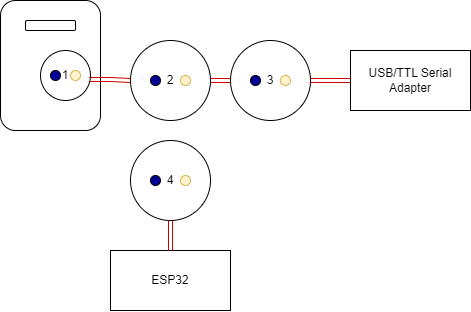

The diagram above was exported from draw.io. Its source (the exported page's mxGraphModel, read from the mxfile embedded in the PNG):
<mxGraphModel dx="988" dy="792" grid="1" gridSize="10" guides="1" tooltips="1" connect="1" arrows="1" fold="1" page="1" pageScale="1" pageWidth="827" pageHeight="1169" math="0" shadow="0">
  <root>
    <mxCell id="0" />
    <mxCell id="1" parent="0" />
    <mxCell id="lnXlq_tHiTC310l49KEF-12" value="" style="group" vertex="1" connectable="0" parent="1">
      <mxGeometry x="170" y="240" width="80" height="80" as="geometry" />
    </mxCell>
    <mxCell id="lnXlq_tHiTC310l49KEF-1" value="2" style="ellipse;whiteSpace=wrap;html=1;aspect=fixed;" vertex="1" parent="lnXlq_tHiTC310l49KEF-12">
      <mxGeometry width="80" height="80" as="geometry" />
    </mxCell>
    <mxCell id="lnXlq_tHiTC310l49KEF-3" value="" style="ellipse;whiteSpace=wrap;html=1;aspect=fixed;fillColor=#fff2cc;strokeColor=#d6b656;" vertex="1" parent="lnXlq_tHiTC310l49KEF-12">
      <mxGeometry x="50" y="35" width="10" height="10" as="geometry" />
    </mxCell>
    <mxCell id="lnXlq_tHiTC310l49KEF-4" value="" style="ellipse;whiteSpace=wrap;html=1;aspect=fixed;fillColor=#000099;" vertex="1" parent="lnXlq_tHiTC310l49KEF-12">
      <mxGeometry x="20" y="35" width="10" height="10" as="geometry" />
    </mxCell>
    <mxCell id="lnXlq_tHiTC310l49KEF-17" value="" style="group" vertex="1" connectable="0" parent="1">
      <mxGeometry x="270" y="240" width="80" height="80" as="geometry" />
    </mxCell>
    <mxCell id="lnXlq_tHiTC310l49KEF-18" value="3" style="ellipse;whiteSpace=wrap;html=1;aspect=fixed;" vertex="1" parent="lnXlq_tHiTC310l49KEF-17">
      <mxGeometry width="80" height="80" as="geometry" />
    </mxCell>
    <mxCell id="lnXlq_tHiTC310l49KEF-19" value="" style="ellipse;whiteSpace=wrap;html=1;aspect=fixed;fillColor=#fff2cc;strokeColor=#d6b656;" vertex="1" parent="lnXlq_tHiTC310l49KEF-17">
      <mxGeometry x="50" y="35" width="10" height="10" as="geometry" />
    </mxCell>
    <mxCell id="lnXlq_tHiTC310l49KEF-20" value="" style="ellipse;whiteSpace=wrap;html=1;aspect=fixed;fillColor=#000099;" vertex="1" parent="lnXlq_tHiTC310l49KEF-17">
      <mxGeometry x="20" y="35" width="10" height="10" as="geometry" />
    </mxCell>
    <mxCell id="lnXlq_tHiTC310l49KEF-21" value="" style="group" vertex="1" connectable="0" parent="1">
      <mxGeometry x="170" y="340" width="80" height="80" as="geometry" />
    </mxCell>
    <mxCell id="lnXlq_tHiTC310l49KEF-22" value="4" style="ellipse;whiteSpace=wrap;html=1;aspect=fixed;" vertex="1" parent="lnXlq_tHiTC310l49KEF-21">
      <mxGeometry width="80" height="80" as="geometry" />
    </mxCell>
    <mxCell id="lnXlq_tHiTC310l49KEF-23" value="" style="ellipse;whiteSpace=wrap;html=1;aspect=fixed;fillColor=#fff2cc;strokeColor=#d6b656;" vertex="1" parent="lnXlq_tHiTC310l49KEF-21">
      <mxGeometry x="50" y="35" width="10" height="10" as="geometry" />
    </mxCell>
    <mxCell id="lnXlq_tHiTC310l49KEF-24" value="" style="ellipse;whiteSpace=wrap;html=1;aspect=fixed;fillColor=#000099;" vertex="1" parent="lnXlq_tHiTC310l49KEF-21">
      <mxGeometry x="20" y="35" width="10" height="10" as="geometry" />
    </mxCell>
    <mxCell id="lnXlq_tHiTC310l49KEF-25" value="ESP32" style="rounded=0;whiteSpace=wrap;html=1;" vertex="1" parent="1">
      <mxGeometry x="150" y="450" width="120" height="60" as="geometry" />
    </mxCell>
    <mxCell id="lnXlq_tHiTC310l49KEF-26" value="USB/TTL Serial Adapter" style="rounded=0;whiteSpace=wrap;html=1;" vertex="1" parent="1">
      <mxGeometry x="390" y="250" width="120" height="60" as="geometry" />
    </mxCell>
    <mxCell id="lnXlq_tHiTC310l49KEF-27" value="" style="endArrow=none;html=1;rounded=0;entryX=0;entryY=0.5;entryDx=0;entryDy=0;exitX=1;exitY=0.5;exitDx=0;exitDy=0;shape=link;strokeColor=#CC0000;" edge="1" parent="1" source="lnXlq_tHiTC310l49KEF-18" target="lnXlq_tHiTC310l49KEF-26">
      <mxGeometry width="50" height="50" relative="1" as="geometry">
        <mxPoint x="290" y="420" as="sourcePoint" />
        <mxPoint x="340" y="370" as="targetPoint" />
      </mxGeometry>
    </mxCell>
    <mxCell id="lnXlq_tHiTC310l49KEF-28" value="" style="endArrow=none;html=1;rounded=0;entryX=1;entryY=0.5;entryDx=0;entryDy=0;exitX=0;exitY=0.5;exitDx=0;exitDy=0;shape=link;strokeColor=#CC0000;" edge="1" parent="1" source="lnXlq_tHiTC310l49KEF-18" target="lnXlq_tHiTC310l49KEF-1">
      <mxGeometry width="50" height="50" relative="1" as="geometry">
        <mxPoint x="360" y="290" as="sourcePoint" />
        <mxPoint x="400" y="290" as="targetPoint" />
      </mxGeometry>
    </mxCell>
    <mxCell id="lnXlq_tHiTC310l49KEF-30" value="" style="group" vertex="1" connectable="0" parent="1">
      <mxGeometry x="40" y="200" width="100" height="130" as="geometry" />
    </mxCell>
    <mxCell id="lnXlq_tHiTC310l49KEF-5" value="" style="rounded=1;whiteSpace=wrap;html=1;" vertex="1" parent="lnXlq_tHiTC310l49KEF-30">
      <mxGeometry width="100" height="130" as="geometry" />
    </mxCell>
    <mxCell id="lnXlq_tHiTC310l49KEF-6" value="" style="rounded=1;whiteSpace=wrap;html=1;" vertex="1" parent="lnXlq_tHiTC310l49KEF-30">
      <mxGeometry x="25" y="20" width="50" height="10" as="geometry" />
    </mxCell>
    <mxCell id="lnXlq_tHiTC310l49KEF-7" value="1" style="ellipse;whiteSpace=wrap;html=1;aspect=fixed;" vertex="1" parent="lnXlq_tHiTC310l49KEF-30">
      <mxGeometry x="40" y="50" width="50" height="50" as="geometry" />
    </mxCell>
    <mxCell id="lnXlq_tHiTC310l49KEF-8" value="" style="ellipse;whiteSpace=wrap;html=1;aspect=fixed;fillColor=#000099;" vertex="1" parent="lnXlq_tHiTC310l49KEF-30">
      <mxGeometry x="50" y="70" width="10" height="10" as="geometry" />
    </mxCell>
    <mxCell id="lnXlq_tHiTC310l49KEF-9" value="" style="ellipse;whiteSpace=wrap;html=1;aspect=fixed;fillColor=#fff2cc;strokeColor=#d6b656;" vertex="1" parent="lnXlq_tHiTC310l49KEF-30">
      <mxGeometry x="70" y="70" width="10" height="10" as="geometry" />
    </mxCell>
    <mxCell id="lnXlq_tHiTC310l49KEF-29" value="" style="endArrow=none;html=1;rounded=0;entryX=0;entryY=0.5;entryDx=0;entryDy=0;shape=link;exitX=0.976;exitY=0.58;exitDx=0;exitDy=0;exitPerimeter=0;strokeColor=#CC0000;" edge="1" parent="1" source="lnXlq_tHiTC310l49KEF-7" target="lnXlq_tHiTC310l49KEF-1">
      <mxGeometry width="50" height="50" relative="1" as="geometry">
        <mxPoint x="160" y="330" as="sourcePoint" />
        <mxPoint x="410" y="300" as="targetPoint" />
        <Array as="points">
          <mxPoint x="150" y="279" />
        </Array>
      </mxGeometry>
    </mxCell>
    <mxCell id="lnXlq_tHiTC310l49KEF-32" value="" style="endArrow=none;html=1;rounded=0;entryX=0.5;entryY=0;entryDx=0;entryDy=0;exitX=0.5;exitY=1;exitDx=0;exitDy=0;shape=link;strokeColor=#CC0000;" edge="1" parent="1" source="lnXlq_tHiTC310l49KEF-22" target="lnXlq_tHiTC310l49KEF-25">
      <mxGeometry width="50" height="50" relative="1" as="geometry">
        <mxPoint x="200" y="430" as="sourcePoint" />
        <mxPoint x="240" y="430" as="targetPoint" />
      </mxGeometry>
    </mxCell>
  </root>
</mxGraphModel>